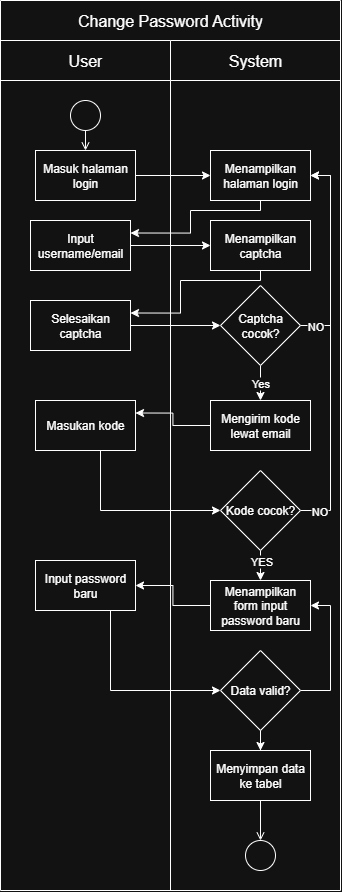

The diagram above was exported from draw.io. Its source (the exported page's mxGraphModel, read from the mxfile embedded in the PNG):
<mxGraphModel dx="1246" dy="664" grid="1" gridSize="10" guides="1" tooltips="1" connect="1" arrows="1" fold="1" page="1" pageScale="1" pageWidth="850" pageHeight="1100" math="0" shadow="0">
  <root>
    <mxCell id="0" />
    <mxCell id="1" parent="0" />
    <mxCell id="kB-Ndxk-bQJCrmMJnDs6-1" value="" style="shape=table;startSize=0;container=1;collapsible=0;childLayout=tableLayout;fontSize=16;" vertex="1" parent="1">
      <mxGeometry x="310" y="70" width="340" height="890.0000000000001" as="geometry" />
    </mxCell>
    <mxCell id="kB-Ndxk-bQJCrmMJnDs6-2" value="" style="shape=tableRow;horizontal=0;startSize=0;swimlaneHead=0;swimlaneBody=0;strokeColor=inherit;top=0;left=0;bottom=0;right=0;collapsible=0;dropTarget=0;fillColor=none;points=[[0,0.5],[1,0.5]];portConstraint=eastwest;fontSize=16;" vertex="1" parent="kB-Ndxk-bQJCrmMJnDs6-1">
      <mxGeometry width="340" height="40" as="geometry" />
    </mxCell>
    <mxCell id="kB-Ndxk-bQJCrmMJnDs6-3" value="Change Password Activity" style="shape=partialRectangle;html=1;whiteSpace=wrap;connectable=0;strokeColor=inherit;overflow=hidden;fillColor=none;top=0;left=0;bottom=0;right=0;pointerEvents=1;fontSize=16;rowspan=1;colspan=2;" vertex="1" parent="kB-Ndxk-bQJCrmMJnDs6-2">
      <mxGeometry width="340" height="40" as="geometry">
        <mxRectangle width="170" height="40" as="alternateBounds" />
      </mxGeometry>
    </mxCell>
    <mxCell id="kB-Ndxk-bQJCrmMJnDs6-6" value="" style="shape=tableRow;horizontal=0;startSize=0;swimlaneHead=0;swimlaneBody=0;strokeColor=inherit;top=0;left=0;bottom=0;right=0;collapsible=0;dropTarget=0;fillColor=none;points=[[0,0.5],[1,0.5]];portConstraint=eastwest;fontSize=16;" vertex="1" parent="kB-Ndxk-bQJCrmMJnDs6-1">
      <mxGeometry y="40" width="340" height="40" as="geometry" />
    </mxCell>
    <mxCell id="kB-Ndxk-bQJCrmMJnDs6-7" value="User" style="shape=partialRectangle;html=1;whiteSpace=wrap;connectable=0;strokeColor=inherit;overflow=hidden;fillColor=none;top=0;left=0;bottom=0;right=0;pointerEvents=1;fontSize=16;" vertex="1" parent="kB-Ndxk-bQJCrmMJnDs6-6">
      <mxGeometry width="170" height="40" as="geometry">
        <mxRectangle width="170" height="40" as="alternateBounds" />
      </mxGeometry>
    </mxCell>
    <mxCell id="kB-Ndxk-bQJCrmMJnDs6-8" value="System" style="shape=partialRectangle;html=1;whiteSpace=wrap;connectable=0;strokeColor=inherit;overflow=hidden;fillColor=none;top=0;left=0;bottom=0;right=0;pointerEvents=1;fontSize=16;" vertex="1" parent="kB-Ndxk-bQJCrmMJnDs6-6">
      <mxGeometry x="170" width="170" height="40" as="geometry">
        <mxRectangle width="170" height="40" as="alternateBounds" />
      </mxGeometry>
    </mxCell>
    <mxCell id="kB-Ndxk-bQJCrmMJnDs6-10" value="" style="shape=tableRow;horizontal=0;startSize=0;swimlaneHead=0;swimlaneBody=0;strokeColor=inherit;top=0;left=0;bottom=0;right=0;collapsible=0;dropTarget=0;fillColor=none;points=[[0,0.5],[1,0.5]];portConstraint=eastwest;fontSize=16;" vertex="1" parent="kB-Ndxk-bQJCrmMJnDs6-1">
      <mxGeometry y="80" width="340" height="810" as="geometry" />
    </mxCell>
    <mxCell id="kB-Ndxk-bQJCrmMJnDs6-11" value="" style="shape=partialRectangle;html=1;whiteSpace=wrap;connectable=0;strokeColor=inherit;overflow=hidden;fillColor=none;top=0;left=0;bottom=0;right=0;pointerEvents=1;fontSize=16;" vertex="1" parent="kB-Ndxk-bQJCrmMJnDs6-10">
      <mxGeometry width="170" height="810" as="geometry">
        <mxRectangle width="170" height="810" as="alternateBounds" />
      </mxGeometry>
    </mxCell>
    <mxCell id="kB-Ndxk-bQJCrmMJnDs6-12" value="" style="shape=partialRectangle;html=1;whiteSpace=wrap;connectable=0;strokeColor=inherit;overflow=hidden;fillColor=none;top=0;left=0;bottom=0;right=0;pointerEvents=1;fontSize=16;" vertex="1" parent="kB-Ndxk-bQJCrmMJnDs6-10">
      <mxGeometry x="170" width="170" height="810" as="geometry">
        <mxRectangle width="170" height="810" as="alternateBounds" />
      </mxGeometry>
    </mxCell>
    <mxCell id="kB-Ndxk-bQJCrmMJnDs6-14" value="" style="ellipse;html=1;" vertex="1" parent="1">
      <mxGeometry x="380" y="170" width="30" height="30" as="geometry" />
    </mxCell>
    <mxCell id="kB-Ndxk-bQJCrmMJnDs6-15" value="" style="endArrow=open;html=1;rounded=0;align=center;verticalAlign=top;endFill=0;labelBackgroundColor=none;endSize=6;entryX=0.5;entryY=0;entryDx=0;entryDy=0;" edge="1" source="kB-Ndxk-bQJCrmMJnDs6-14" parent="1" target="kB-Ndxk-bQJCrmMJnDs6-16">
      <mxGeometry relative="1" as="geometry">
        <mxPoint x="450" y="185" as="targetPoint" />
      </mxGeometry>
    </mxCell>
    <mxCell id="kB-Ndxk-bQJCrmMJnDs6-19" style="edgeStyle=orthogonalEdgeStyle;rounded=0;orthogonalLoop=1;jettySize=auto;html=1;entryX=0;entryY=0.5;entryDx=0;entryDy=0;" edge="1" parent="1" source="kB-Ndxk-bQJCrmMJnDs6-16" target="kB-Ndxk-bQJCrmMJnDs6-17">
      <mxGeometry relative="1" as="geometry" />
    </mxCell>
    <mxCell id="kB-Ndxk-bQJCrmMJnDs6-16" value="Masuk halaman login" style="html=1;dashed=0;whiteSpace=wrap;" vertex="1" parent="1">
      <mxGeometry x="345" y="220" width="100" height="50" as="geometry" />
    </mxCell>
    <mxCell id="kB-Ndxk-bQJCrmMJnDs6-21" style="edgeStyle=orthogonalEdgeStyle;rounded=0;orthogonalLoop=1;jettySize=auto;html=1;entryX=1;entryY=0.25;entryDx=0;entryDy=0;" edge="1" parent="1" source="kB-Ndxk-bQJCrmMJnDs6-17" target="kB-Ndxk-bQJCrmMJnDs6-18">
      <mxGeometry relative="1" as="geometry">
        <Array as="points">
          <mxPoint x="570" y="280" />
          <mxPoint x="500" y="280" />
          <mxPoint x="500" y="303" />
        </Array>
      </mxGeometry>
    </mxCell>
    <mxCell id="kB-Ndxk-bQJCrmMJnDs6-17" value="Menampilkan halaman login" style="html=1;dashed=0;whiteSpace=wrap;" vertex="1" parent="1">
      <mxGeometry x="520" y="220" width="100" height="50" as="geometry" />
    </mxCell>
    <mxCell id="kB-Ndxk-bQJCrmMJnDs6-22" style="edgeStyle=orthogonalEdgeStyle;rounded=0;orthogonalLoop=1;jettySize=auto;html=1;entryX=0;entryY=0.5;entryDx=0;entryDy=0;" edge="1" parent="1" source="kB-Ndxk-bQJCrmMJnDs6-18" target="kB-Ndxk-bQJCrmMJnDs6-20">
      <mxGeometry relative="1" as="geometry" />
    </mxCell>
    <mxCell id="kB-Ndxk-bQJCrmMJnDs6-18" value="Input username/email" style="html=1;dashed=0;whiteSpace=wrap;" vertex="1" parent="1">
      <mxGeometry x="340" y="290" width="100" height="50" as="geometry" />
    </mxCell>
    <mxCell id="kB-Ndxk-bQJCrmMJnDs6-34" style="edgeStyle=orthogonalEdgeStyle;rounded=0;orthogonalLoop=1;jettySize=auto;html=1;entryX=1;entryY=0.25;entryDx=0;entryDy=0;" edge="1" parent="1" source="kB-Ndxk-bQJCrmMJnDs6-20" target="kB-Ndxk-bQJCrmMJnDs6-33">
      <mxGeometry relative="1" as="geometry">
        <Array as="points">
          <mxPoint x="570" y="350" />
          <mxPoint x="490" y="350" />
          <mxPoint x="490" y="383" />
        </Array>
      </mxGeometry>
    </mxCell>
    <mxCell id="kB-Ndxk-bQJCrmMJnDs6-20" value="Menampilkan captcha" style="html=1;dashed=0;whiteSpace=wrap;" vertex="1" parent="1">
      <mxGeometry x="520" y="290" width="100" height="50" as="geometry" />
    </mxCell>
    <mxCell id="kB-Ndxk-bQJCrmMJnDs6-41" style="edgeStyle=orthogonalEdgeStyle;rounded=0;orthogonalLoop=1;jettySize=auto;html=1;entryX=1;entryY=0.25;entryDx=0;entryDy=0;" edge="1" parent="1" source="kB-Ndxk-bQJCrmMJnDs6-23" target="kB-Ndxk-bQJCrmMJnDs6-28">
      <mxGeometry relative="1" as="geometry" />
    </mxCell>
    <mxCell id="kB-Ndxk-bQJCrmMJnDs6-23" value="Mengirim kode lewat email" style="html=1;dashed=0;whiteSpace=wrap;" vertex="1" parent="1">
      <mxGeometry x="520" y="470" width="100" height="50" as="geometry" />
    </mxCell>
    <mxCell id="kB-Ndxk-bQJCrmMJnDs6-36" style="edgeStyle=orthogonalEdgeStyle;rounded=0;orthogonalLoop=1;jettySize=auto;html=1;entryX=1;entryY=0.5;entryDx=0;entryDy=0;" edge="1" parent="1" source="kB-Ndxk-bQJCrmMJnDs6-24" target="kB-Ndxk-bQJCrmMJnDs6-17">
      <mxGeometry relative="1" as="geometry">
        <Array as="points">
          <mxPoint x="640" y="395" />
          <mxPoint x="640" y="245" />
        </Array>
      </mxGeometry>
    </mxCell>
    <mxCell id="kB-Ndxk-bQJCrmMJnDs6-37" value="NO" style="edgeLabel;html=1;align=center;verticalAlign=middle;resizable=0;points=[];" vertex="1" connectable="0" parent="kB-Ndxk-bQJCrmMJnDs6-36">
      <mxGeometry x="-0.8617" y="1" relative="1" as="geometry">
        <mxPoint y="1" as="offset" />
      </mxGeometry>
    </mxCell>
    <mxCell id="kB-Ndxk-bQJCrmMJnDs6-39" style="edgeStyle=orthogonalEdgeStyle;rounded=0;orthogonalLoop=1;jettySize=auto;html=1;entryX=0.5;entryY=0;entryDx=0;entryDy=0;" edge="1" parent="1" source="kB-Ndxk-bQJCrmMJnDs6-24" target="kB-Ndxk-bQJCrmMJnDs6-23">
      <mxGeometry relative="1" as="geometry" />
    </mxCell>
    <mxCell id="kB-Ndxk-bQJCrmMJnDs6-40" value="Yes" style="edgeLabel;html=1;align=center;verticalAlign=middle;resizable=0;points=[];" vertex="1" connectable="0" parent="kB-Ndxk-bQJCrmMJnDs6-39">
      <mxGeometry x="0.0222" y="1" relative="1" as="geometry">
        <mxPoint as="offset" />
      </mxGeometry>
    </mxCell>
    <mxCell id="kB-Ndxk-bQJCrmMJnDs6-24" value="Captcha cocok?" style="rhombus;whiteSpace=wrap;html=1;" vertex="1" parent="1">
      <mxGeometry x="530" y="355" width="80" height="80" as="geometry" />
    </mxCell>
    <mxCell id="kB-Ndxk-bQJCrmMJnDs6-42" style="edgeStyle=orthogonalEdgeStyle;rounded=0;orthogonalLoop=1;jettySize=auto;html=1;entryX=0;entryY=0.5;entryDx=0;entryDy=0;" edge="1" parent="1" source="kB-Ndxk-bQJCrmMJnDs6-28" target="kB-Ndxk-bQJCrmMJnDs6-29">
      <mxGeometry relative="1" as="geometry">
        <Array as="points">
          <mxPoint x="410" y="580" />
        </Array>
      </mxGeometry>
    </mxCell>
    <mxCell id="kB-Ndxk-bQJCrmMJnDs6-28" value="Masukan kode" style="html=1;dashed=0;whiteSpace=wrap;" vertex="1" parent="1">
      <mxGeometry x="345" y="470" width="100" height="50" as="geometry" />
    </mxCell>
    <mxCell id="kB-Ndxk-bQJCrmMJnDs6-45" value="" style="edgeStyle=orthogonalEdgeStyle;rounded=0;orthogonalLoop=1;jettySize=auto;html=1;" edge="1" parent="1" source="kB-Ndxk-bQJCrmMJnDs6-29" target="kB-Ndxk-bQJCrmMJnDs6-43">
      <mxGeometry relative="1" as="geometry" />
    </mxCell>
    <mxCell id="kB-Ndxk-bQJCrmMJnDs6-48" value="YES" style="edgeLabel;html=1;align=center;verticalAlign=middle;resizable=0;points=[];" vertex="1" connectable="0" parent="kB-Ndxk-bQJCrmMJnDs6-45">
      <mxGeometry x="0.2229" relative="1" as="geometry">
        <mxPoint as="offset" />
      </mxGeometry>
    </mxCell>
    <mxCell id="kB-Ndxk-bQJCrmMJnDs6-46" style="edgeStyle=orthogonalEdgeStyle;rounded=0;orthogonalLoop=1;jettySize=auto;html=1;entryX=1;entryY=0.5;entryDx=0;entryDy=0;" edge="1" parent="1" source="kB-Ndxk-bQJCrmMJnDs6-29" target="kB-Ndxk-bQJCrmMJnDs6-17">
      <mxGeometry relative="1" as="geometry">
        <Array as="points">
          <mxPoint x="640" y="580" />
          <mxPoint x="640" y="245" />
        </Array>
      </mxGeometry>
    </mxCell>
    <mxCell id="kB-Ndxk-bQJCrmMJnDs6-47" value="NO" style="edgeLabel;html=1;align=center;verticalAlign=middle;resizable=0;points=[];" vertex="1" connectable="0" parent="kB-Ndxk-bQJCrmMJnDs6-46">
      <mxGeometry x="-0.9013" relative="1" as="geometry">
        <mxPoint as="offset" />
      </mxGeometry>
    </mxCell>
    <mxCell id="kB-Ndxk-bQJCrmMJnDs6-29" value="Kode cocok?" style="rhombus;whiteSpace=wrap;html=1;" vertex="1" parent="1">
      <mxGeometry x="530" y="540" width="80" height="80" as="geometry" />
    </mxCell>
    <mxCell id="kB-Ndxk-bQJCrmMJnDs6-35" style="edgeStyle=orthogonalEdgeStyle;rounded=0;orthogonalLoop=1;jettySize=auto;html=1;entryX=0;entryY=0.5;entryDx=0;entryDy=0;" edge="1" parent="1" source="kB-Ndxk-bQJCrmMJnDs6-33" target="kB-Ndxk-bQJCrmMJnDs6-24">
      <mxGeometry relative="1" as="geometry" />
    </mxCell>
    <mxCell id="kB-Ndxk-bQJCrmMJnDs6-33" value="Selesaikan captcha" style="html=1;dashed=0;whiteSpace=wrap;" vertex="1" parent="1">
      <mxGeometry x="340" y="370" width="100" height="50" as="geometry" />
    </mxCell>
    <mxCell id="kB-Ndxk-bQJCrmMJnDs6-49" style="edgeStyle=orthogonalEdgeStyle;rounded=0;orthogonalLoop=1;jettySize=auto;html=1;entryX=1;entryY=0.5;entryDx=0;entryDy=0;" edge="1" parent="1" source="kB-Ndxk-bQJCrmMJnDs6-43" target="kB-Ndxk-bQJCrmMJnDs6-44">
      <mxGeometry relative="1" as="geometry" />
    </mxCell>
    <mxCell id="kB-Ndxk-bQJCrmMJnDs6-43" value="Menampilkan form input password baru" style="html=1;dashed=0;whiteSpace=wrap;" vertex="1" parent="1">
      <mxGeometry x="520" y="650" width="100" height="50" as="geometry" />
    </mxCell>
    <mxCell id="kB-Ndxk-bQJCrmMJnDs6-52" style="edgeStyle=orthogonalEdgeStyle;rounded=0;orthogonalLoop=1;jettySize=auto;html=1;entryX=0;entryY=0.5;entryDx=0;entryDy=0;" edge="1" parent="1" source="kB-Ndxk-bQJCrmMJnDs6-44" target="kB-Ndxk-bQJCrmMJnDs6-50">
      <mxGeometry relative="1" as="geometry">
        <Array as="points">
          <mxPoint x="420" y="760" />
        </Array>
      </mxGeometry>
    </mxCell>
    <mxCell id="kB-Ndxk-bQJCrmMJnDs6-44" value="Input password baru" style="html=1;dashed=0;whiteSpace=wrap;" vertex="1" parent="1">
      <mxGeometry x="345" y="630" width="100" height="50" as="geometry" />
    </mxCell>
    <mxCell id="kB-Ndxk-bQJCrmMJnDs6-53" value="" style="edgeStyle=orthogonalEdgeStyle;rounded=0;orthogonalLoop=1;jettySize=auto;html=1;" edge="1" parent="1" source="kB-Ndxk-bQJCrmMJnDs6-50" target="kB-Ndxk-bQJCrmMJnDs6-51">
      <mxGeometry relative="1" as="geometry" />
    </mxCell>
    <mxCell id="kB-Ndxk-bQJCrmMJnDs6-54" style="edgeStyle=orthogonalEdgeStyle;rounded=0;orthogonalLoop=1;jettySize=auto;html=1;entryX=1;entryY=0.5;entryDx=0;entryDy=0;" edge="1" parent="1" source="kB-Ndxk-bQJCrmMJnDs6-50" target="kB-Ndxk-bQJCrmMJnDs6-43">
      <mxGeometry relative="1" as="geometry">
        <Array as="points">
          <mxPoint x="640" y="760" />
          <mxPoint x="640" y="675" />
        </Array>
      </mxGeometry>
    </mxCell>
    <mxCell id="kB-Ndxk-bQJCrmMJnDs6-50" value="Data valid?" style="rhombus;whiteSpace=wrap;html=1;" vertex="1" parent="1">
      <mxGeometry x="530" y="720" width="80" height="80" as="geometry" />
    </mxCell>
    <mxCell id="kB-Ndxk-bQJCrmMJnDs6-51" value="Menyimpan data ke tabel" style="html=1;dashed=0;whiteSpace=wrap;" vertex="1" parent="1">
      <mxGeometry x="520" y="820" width="100" height="50" as="geometry" />
    </mxCell>
    <mxCell id="kB-Ndxk-bQJCrmMJnDs6-55" value="" style="ellipse;html=1;" vertex="1" parent="1">
      <mxGeometry x="555" y="910" width="30" height="30" as="geometry" />
    </mxCell>
    <mxCell id="kB-Ndxk-bQJCrmMJnDs6-56" value="" style="endArrow=open;html=1;rounded=0;align=center;verticalAlign=top;endFill=0;labelBackgroundColor=none;endSize=6;exitX=0.5;exitY=1;exitDx=0;exitDy=0;" edge="1" target="kB-Ndxk-bQJCrmMJnDs6-55" parent="1" source="kB-Ndxk-bQJCrmMJnDs6-51">
      <mxGeometry relative="1" as="geometry">
        <mxPoint x="520" y="925" as="sourcePoint" />
      </mxGeometry>
    </mxCell>
  </root>
</mxGraphModel>